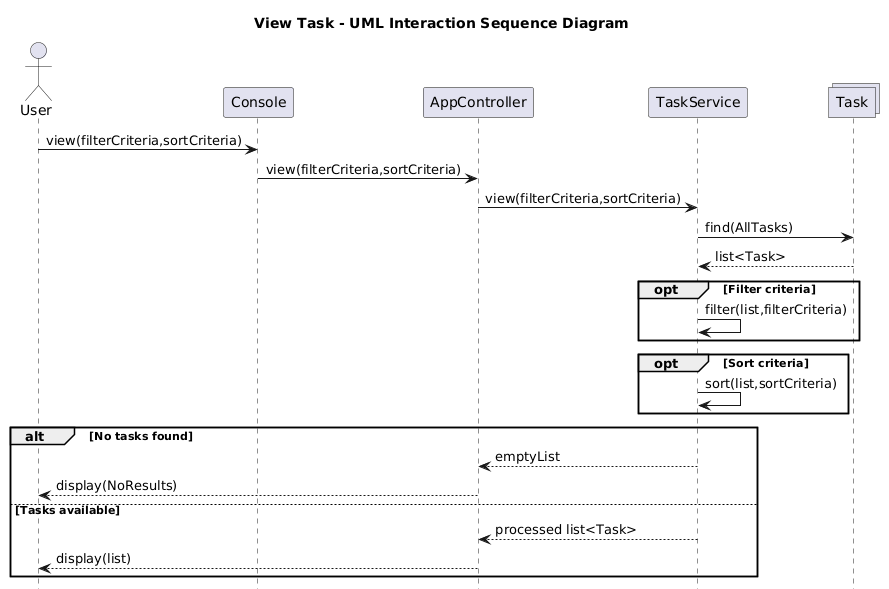

The diagram above was rendered by PlantUML. Its source (embedded in the PNG):
@startuml
title View Task - UML Interaction Sequence Diagram
actor User
participant Console
participant AppController as TC
participant "TaskService" as TS

collections "Task" as TR order 20



User -> Console: view(filterCriteria,sortCriteria)
Console -> TC: view(filterCriteria,sortCriteria)
TC -> TS: view(filterCriteria,sortCriteria)


TS -> TR : find(AllTasks)
TR --> TS : list<Task>

opt Filter criteria
    TS -> TS : filter(list,filterCriteria)
end

opt Sort criteria
    TS -> TS : sort(list,sortCriteria)
end

alt No tasks found
    TS --> TC : emptyList
    TC --> User : display(NoResults)
else Tasks available
    TS --> TC : processed list<Task>
    TC --> User : display(list)
end

hide footbox
@enduml